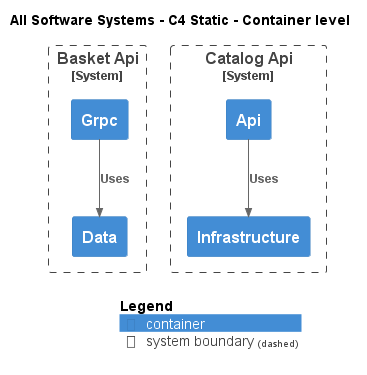

The diagram above was rendered by PlantUML. Its source (embedded in the PNG):
@startuml
!include .c4s\C4_Container.puml

AddElementTag("c4interflow:lifecycle:new", $bgColor=green, $fontColor=#ffffff, $borderColor=green, $shadowing="False")
AddElementTag("c4interflow:lifecycle:changed", $bgColor=orange, $fontColor=#ffffff, $borderColor=orange, $shadowing="False")
AddElementTag("c4interflow:lifecycle:removed", $bgColor=red, $fontColor=#ffffff, $borderColor=red, $shadowing="False")

AddRelTag("c4interflow:lifecycle:new", $textColor=green, $lineColor=green)
AddRelTag("c4interflow:lifecycle:changed", $textColor=orange, $lineColor=orange)
AddRelTag("c4interflow:lifecycle:removed", $textColor=red, $lineColor=red)

SHOW_PERSON_PORTRAIT()
LAYOUT_TOP_DOWN()

skinparam linetype polyline

title All Software Systems - C4 Static - Container level


System_Boundary(DotNetEShop.SoftwareSystems.BasketApi, "Basket Api") {
    Container(DotNetEShop.SoftwareSystems.BasketApi.Containers.Data, "Data", "", "")
    Container(DotNetEShop.SoftwareSystems.BasketApi.Containers.Grpc, "Grpc", "", "")
}

System_Boundary(DotNetEShop.SoftwareSystems.CatalogApi, "Catalog Api") {
    Container(DotNetEShop.SoftwareSystems.CatalogApi.Containers.Api, "Api", "", "")
    Container(DotNetEShop.SoftwareSystems.CatalogApi.Containers.Infrastructure, "Infrastructure", "", "")
}

Rel(DotNetEShop.SoftwareSystems.BasketApi.Containers.Grpc, DotNetEShop.SoftwareSystems.BasketApi.Containers.Data, "Uses")
Rel(DotNetEShop.SoftwareSystems.CatalogApi.Containers.Api, DotNetEShop.SoftwareSystems.CatalogApi.Containers.Infrastructure, "Uses")


SHOW_LEGEND()
@enduml